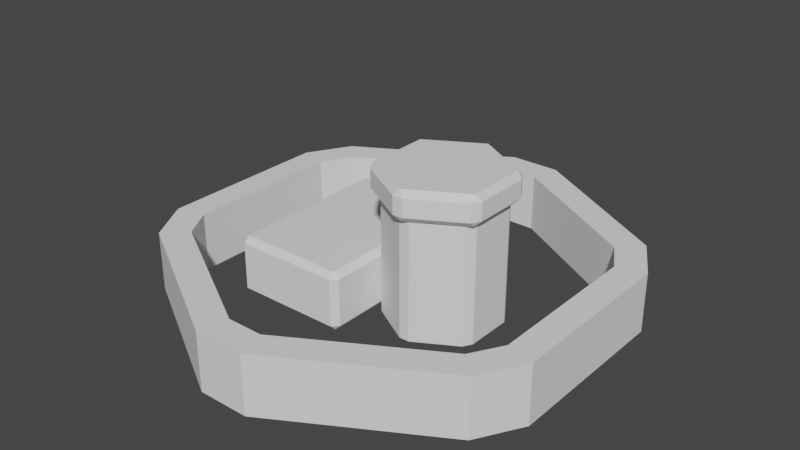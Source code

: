 # Source: base.blend  (saved by Blender 3.5.10; exported with 4.5.12 LTS)
import bpy
from mathutils import Matrix  # noqa: F401  (used for matrix-valued properties, if any)

bpy.ops.wm.read_factory_settings(use_empty=True)
scene = bpy.context.scene
scene.name = 'Scene'

# ---- collections
col_collection = bpy.data.collections.new('Collection'); scene.collection.children.link(col_collection)

# ---- world
world_world = bpy.data.worlds.new('World'); scene.world = world_world
world_world.use_nodes = True; world_world.node_tree.nodes.clear()
_N = world_world.node_tree.nodes; _L = world_world.node_tree.links
n0 = _N.new('ShaderNodeOutputWorld'); n0.name = 'World Output'; n0.location = (300, 300)
n1 = _N.new('ShaderNodeBackground'); n1.name = 'Background'; n1.location = (10, 300)
n1.inputs[0].default_value = (0.05088, 0.05088, 0.05088, 1.0)
_L.new(n1.outputs[0], n0.inputs[0])
n0.is_active_output = True
world_world.color = (0.05088, 0.05088, 0.05088)
world_world.use_sun_shadow = False
world_world.sun_shadow_jitter_overblur = 0.0

# ---- meshes
me_cylinder_001 = bpy.data.meshes.new('Cylinder.001')
me_cylinder_001.from_pydata([(0.0, 0.8, -0.1), (0.0, 0.8, 0.1), (0.6928, 0.4, -0.1), (0.6928, 0.4, 0.1), (0.6928, -0.4, -0.1), (0.6928, -0.4, 0.1), (0.0, -0.8, -0.1), (0.0, -0.8, 0.1), (-0.6928, -0.4, -0.1), (-0.6928, -0.4, 0.1), (-0.6928, 0.4, -0.1), (-0.6928, 0.4, 0.1)], [], [(0, 1, 3, 2), (2, 3, 5, 4), (4, 5, 7, 6), (6, 7, 9, 8), (8, 9, 11, 10), (10, 11, 1, 0)])
_uv = me_cylinder_001.uv_layers.new(name='UVMap')
_uv.uv.foreach_set('vector', [1.0, 0.0, 1.0, 1.0, 0.8333, 1.0, 0.8333, 0.0, 0.8333, 0.0, 0.8333, 1.0, 0.6667, 1.0, 0.6667, 0.0, 0.6667, 0.0, 0.6667, 1.0, 0.5, 1.0, 0.5, 0.0, 0.5, 0.0, 0.5, 1.0, 0.3333, 1.0, 0.3333, 0.0, 0.3333, 0.0, 0.3333, 1.0, 0.1667, 1.0, 0.1667, 0.0, 0.1667, 0.0, 0.1667, 1.0, -8.941e-08, 1.0, -8.941e-08, 0.0])
me_cylinder_001.update()
me_cube_002 = bpy.data.meshes.new('Cube.002')
me_cube_002.from_pydata([(-0.3, -0.2, 0.0), (-0.3, -0.2, 0.2), (-0.3, 0.2, 0.0), (-0.3, 0.2, 0.2), (0.3, -0.2, 0.0), (0.3, -0.2, 0.2), (0.3, 0.2, 0.0), (0.3, 0.2, 0.2)], [], [(0, 1, 3, 2), (2, 3, 7, 6), (6, 7, 5, 4), (4, 5, 1, 0), (2, 6, 4, 0), (7, 3, 1, 5)])
_uv = me_cube_002.uv_layers.new(name='UVMap')
_uv.uv.foreach_set('vector', [0.375, 0.0, 0.625, 0.0, 0.625, 0.25, 0.375, 0.25, 0.375, 0.25, 0.625, 0.25, 0.625, 0.5, 0.375, 0.5, 0.375, 0.5, 0.625, 0.5, 0.625, 0.75, 0.375, 0.75, 0.375, 0.75, 0.625, 0.75, 0.625, 1.0, 0.375, 1.0, 0.125, 0.5, 0.375, 0.5, 0.375, 0.75, 0.125, 0.75, 0.625, 0.5, 0.875, 0.5, 0.875, 0.75, 0.625, 0.75])
me_cube_002.update()
me_cylinder_002 = bpy.data.meshes.new('Cylinder.002')
me_cylinder_002.from_pydata([(0.0, 0.2, -0.2), (0.0, 0.2, 0.2), (0.1732, 0.1, -0.2), (0.1732, 0.1, 0.2), (0.1732, -0.1, -0.2), (0.1732, -0.1, 0.2), (0.0, -0.2, -0.2), (0.0, -0.2, 0.2), (-0.1732, -0.1, -0.2), (-0.1732, -0.1, 0.2), (-0.1732, 0.1, -0.2), (-0.1732, 0.1, 0.2)], [], [(0, 1, 3, 2), (2, 3, 5, 4), (4, 5, 7, 6), (6, 7, 9, 8), (8, 9, 11, 10), (10, 11, 1, 0)])
_uv = me_cylinder_002.uv_layers.new(name='UVMap')
_uv.uv.foreach_set('vector', [1.0, 0.0, 1.0, 1.0, 0.8333, 1.0, 0.8333, 0.0, 0.8333, 0.0, 0.8333, 1.0, 0.6667, 1.0, 0.6667, 0.0, 0.6667, 0.0, 0.6667, 1.0, 0.5, 1.0, 0.5, 0.0, 0.5, 0.0, 0.5, 1.0, 0.3333, 1.0, 0.3333, 0.0, 0.3333, 0.0, 0.3333, 1.0, 0.1667, 1.0, 0.1667, 0.0, 0.1667, 0.0, 0.1667, 1.0, -8.941e-08, 1.0, -8.941e-08, 0.0])
me_cylinder_002.update()
me_cylinder_003 = bpy.data.meshes.new('Cylinder.003')
me_cylinder_003.from_pydata([(0.0, 0.23, -0.05), (0.0, 0.23, 0.05), (0.1992, 0.115, -0.05), (0.1992, 0.115, 0.05), (0.1992, -0.115, -0.05), (0.1992, -0.115, 0.05), (0.0, -0.23, -0.05), (0.0, -0.23, 0.05), (-0.1992, -0.115, -0.05), (-0.1992, -0.115, 0.05), (-0.1992, 0.115, -0.05), (-0.1992, 0.115, 0.05)], [], [(0, 1, 3, 2), (2, 3, 5, 4), (4, 5, 7, 6), (6, 7, 9, 8), (3, 1, 11, 9, 7, 5), (8, 9, 11, 10), (10, 11, 1, 0), (0, 2, 4, 6, 8, 10)])
_uv = me_cylinder_003.uv_layers.new(name='UVMap')
_uv.uv.foreach_set('vector', [1.0, 0.5, 1.0, 1.0, 0.8333, 1.0, 0.8333, 0.5, 0.8333, 0.5, 0.8333, 1.0, 0.6667, 1.0, 0.6667, 0.5, 0.6667, 0.5, 0.6667, 1.0, 0.5, 1.0, 0.5, 0.5, 0.5, 0.5, 0.5, 1.0, 0.3333, 1.0, 0.3333, 0.5, 0.4578, 0.37, 0.25, 0.49, 0.04215, 0.37, 0.04215, 0.13, 0.25, 0.01, 0.4578, 0.13, 0.3333, 0.5, 0.3333, 1.0, 0.1667, 1.0, 0.1667, 0.5, 0.1667, 0.5, 0.1667, 1.0, -8.941e-08, 1.0, -8.941e-08, 0.5, 0.75, 0.49, 0.9578, 0.37, 0.9578, 0.13, 0.75, 0.01, 0.5422, 0.13, 0.5422, 0.37])
me_cylinder_003.update()

# ---- objects
ob_cylinder_001 = bpy.data.objects.new('Cylinder.001', me_cylinder_001)
ob_cube_001 = bpy.data.objects.new('Cube.001', me_cube_002)
ob_cylinder_002 = bpy.data.objects.new('Cylinder.002', me_cylinder_002)
ob_cylinder_003 = bpy.data.objects.new('Cylinder.003', me_cylinder_003)

# ---- transforms, parenting, visibility, modifiers, constraints
ob_cylinder_001.location = (0.0, 0.0, 0.1)
_m = ob_cylinder_001.modifiers.new('Bevel', 'BEVEL')
_m = ob_cylinder_001.modifiers.new('Solidify', 'SOLIDIFY')
_m.thickness = 0.1
ob_cube_001.location = (-0.2, -1.49e-08, 0.0)
ob_cube_001.rotation_euler = (0.0, -0.0, 1.571)
_m = ob_cube_001.modifiers.new('Bevel', 'BEVEL')
_m.width = 0.02
_m.width_pct = 0.02
ob_cylinder_002.location = (0.1732, 1.49e-08, 0.2)
ob_cylinder_002.rotation_euler = (0.0, -0.0, 1.047)
_m = ob_cylinder_002.modifiers.new('Bevel', 'BEVEL')
_m.width = 0.02
_m.width_pct = 0.02
ob_cylinder_003.location = (0.1732, 1.49e-08, 0.45)
ob_cylinder_003.rotation_euler = (0.0, -0.0, 1.047)
_m = ob_cylinder_003.modifiers.new('Bevel', 'BEVEL')
_m.width = 0.02
_m.width_pct = 0.02

# ---- collection membership
col_collection.objects.link(ob_cylinder_001)
col_collection.objects.link(ob_cube_001)
col_collection.objects.link(ob_cylinder_002)
col_collection.objects.link(ob_cylinder_003)

# ---- scene / render settings (as saved in the file)
scene.frame_start = 1; scene.frame_end = 250; scene.frame_set(1)
scene.render.engine = 'BLENDER_EEVEE_NEXT'
scene.cycles.sampling_pattern = 'TABULATED_SOBOL'
scene.view_settings.view_transform = 'Filmic'
bpy.context.view_layer.update()

# ---- added for rendering (the .blend has no active camera and no usable light): camera, sun
cam_auto = bpy.data.cameras.new('AutoCamera')
cam_auto.lens = 50.0
cam_auto.sensor_width = 36.0
cam_auto.clip_end = 1000.0
ob_auto_camera = bpy.data.objects.new('AutoCamera', cam_auto)
scene.collection.objects.link(ob_auto_camera)
ob_auto_camera.location = (1.94517, -2.33421, 1.80614)
ob_auto_camera.rotation_euler = (1.09748, -7.21219e-08, 0.694738)
scene.camera = ob_auto_camera
light_auto_sun = bpy.data.lights.new('AutoSun', 'SUN')
light_auto_sun.energy = 3.0
light_auto_sun.angle = 0.0523599
ob_auto_sun = bpy.data.objects.new('AutoSun', light_auto_sun)
scene.collection.objects.link(ob_auto_sun)
ob_auto_sun.rotation_euler = (0.872665, 0.174533, 0.523599)
bpy.context.view_layer.update()
